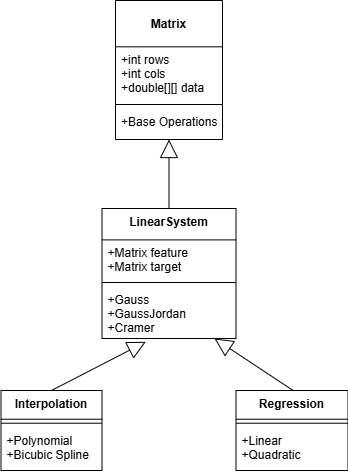

The diagram above was exported from draw.io. Its source (the exported page's mxGraphModel, read from the mxfile embedded in the PNG):
<mxGraphModel dx="1235" dy="672" grid="0" gridSize="10" guides="1" tooltips="1" connect="1" arrows="1" fold="1" page="1" pageScale="1" pageWidth="827" pageHeight="1169" background="#ffffff" math="0" shadow="0">
  <root>
    <mxCell id="0" />
    <mxCell id="1" parent="0" />
    <mxCell id="2" value="Matrix" style="swimlane;fontStyle=1;align=center;verticalAlign=middle;childLayout=stackLayout;horizontal=1;startSize=46.333333333333336;horizontalStack=0;resizeParent=1;resizeParentMax=0;resizeLast=0;collapsible=0;marginBottom=0;strokeColor=default;swimlaneFillColor=none;" parent="1" vertex="1">
      <mxGeometry x="390" y="10" width="107" height="139.00333333333333" as="geometry" />
    </mxCell>
    <mxCell id="3" value="+int rows&#10;+int cols&#10;+double[][] data" style="text;strokeColor=none;fillColor=none;align=left;verticalAlign=top;spacingLeft=4;spacingRight=4;overflow=hidden;rotatable=0;points=[[0,0.5],[1,0.5]];portConstraint=eastwest;" parent="2" vertex="1">
      <mxGeometry y="46.333333333333336" width="107" height="53.67" as="geometry" />
    </mxCell>
    <mxCell id="4" style="line;strokeWidth=1;fillColor=none;align=left;verticalAlign=middle;spacingTop=-1;spacingLeft=3;spacingRight=3;rotatable=0;labelPosition=right;points=[];portConstraint=eastwest;strokeColor=inherit;" parent="2" vertex="1">
      <mxGeometry y="100.00333333333333" width="107" height="8" as="geometry" />
    </mxCell>
    <mxCell id="5" value="+Base Operations" style="text;strokeColor=none;fillColor=none;align=left;verticalAlign=top;spacingLeft=4;spacingRight=4;overflow=hidden;rotatable=0;points=[[0,0.5],[1,0.5]];portConstraint=eastwest;" parent="2" vertex="1">
      <mxGeometry y="108.00333333333333" width="107" height="31" as="geometry" />
    </mxCell>
    <mxCell id="7" value="LinearSystem" style="swimlane;fontStyle=1;align=center;verticalAlign=top;childLayout=stackLayout;horizontal=1;startSize=31.399998982747395;horizontalStack=0;resizeParent=1;resizeParentMax=0;resizeLast=0;collapsible=0;marginBottom=0;" parent="1" vertex="1">
      <mxGeometry x="376.5" y="218" width="134" height="129.9999989827474" as="geometry" />
    </mxCell>
    <mxCell id="8" value="+Matrix feature&#10;+Matrix target" style="text;strokeColor=none;fillColor=none;align=left;verticalAlign=top;spacingLeft=4;spacingRight=4;overflow=hidden;rotatable=0;points=[[0,0.5],[1,0.5]];portConstraint=eastwest;" parent="7" vertex="1">
      <mxGeometry y="31.399998982747395" width="134" height="38.6" as="geometry" />
    </mxCell>
    <mxCell id="9" style="line;strokeWidth=1;fillColor=none;align=left;verticalAlign=middle;spacingTop=-1;spacingLeft=3;spacingRight=3;rotatable=0;labelPosition=right;points=[];portConstraint=eastwest;strokeColor=inherit;" parent="7" vertex="1">
      <mxGeometry y="69.9999989827474" width="134" height="8" as="geometry" />
    </mxCell>
    <mxCell id="10" value="+Gauss&#10;+GaussJordan&#10;+Cramer" style="text;strokeColor=none;fillColor=none;align=left;verticalAlign=top;spacingLeft=4;spacingRight=4;overflow=hidden;rotatable=0;points=[[0,0.5],[1,0.5]];portConstraint=eastwest;" parent="7" vertex="1">
      <mxGeometry y="77.9999989827474" width="134" height="52" as="geometry" />
    </mxCell>
    <mxCell id="16" value="Interpolation" style="swimlane;fontStyle=1;align=center;verticalAlign=top;childLayout=stackLayout;horizontal=1;startSize=28.720001220703125;horizontalStack=0;resizeParent=1;resizeParentMax=0;resizeLast=0;collapsible=0;marginBottom=0;" parent="1" vertex="1">
      <mxGeometry x="275.5" y="400" width="101" height="80.00000122070313" as="geometry" />
    </mxCell>
    <mxCell id="17" style="line;strokeWidth=1;fillColor=none;align=left;verticalAlign=middle;spacingTop=-1;spacingLeft=3;spacingRight=3;rotatable=0;labelPosition=right;points=[];portConstraint=eastwest;strokeColor=inherit;" parent="16" vertex="1">
      <mxGeometry y="28.720001220703125" width="101" height="8" as="geometry" />
    </mxCell>
    <mxCell id="18" value="+Polynomial&#10;+Bicubic Spline" style="text;strokeColor=none;fillColor=none;align=left;verticalAlign=top;spacingLeft=4;spacingRight=4;overflow=hidden;rotatable=0;points=[[0,0.5],[1,0.5]];portConstraint=eastwest;" parent="16" vertex="1">
      <mxGeometry y="36.720001220703125" width="101" height="43.28" as="geometry" />
    </mxCell>
    <mxCell id="19" value="Regression" style="swimlane;fontStyle=1;align=center;verticalAlign=top;childLayout=stackLayout;horizontal=1;startSize=28.720001220703125;horizontalStack=0;resizeParent=1;resizeParentMax=0;resizeLast=0;collapsible=0;marginBottom=0;" parent="1" vertex="1">
      <mxGeometry x="510.5" y="400" width="112" height="80.00000122070313" as="geometry" />
    </mxCell>
    <mxCell id="20" style="line;strokeWidth=1;fillColor=none;align=left;verticalAlign=middle;spacingTop=-1;spacingLeft=3;spacingRight=3;rotatable=0;labelPosition=right;points=[];portConstraint=eastwest;strokeColor=inherit;" parent="19" vertex="1">
      <mxGeometry y="28.720001220703125" width="112" height="8" as="geometry" />
    </mxCell>
    <mxCell id="21" value="+Linear&#10;+Quadratic" style="text;strokeColor=none;fillColor=none;align=left;verticalAlign=top;spacingLeft=4;spacingRight=4;overflow=hidden;rotatable=0;points=[[0,0.5],[1,0.5]];portConstraint=eastwest;" parent="19" vertex="1">
      <mxGeometry y="36.720001220703125" width="112" height="43.28" as="geometry" />
    </mxCell>
    <mxCell id="22" value="" style="curved=1;startArrow=block;startSize=16;startFill=0;endArrow=none;entryX=0.5;entryY=0;exitX=0.5;exitY=1;exitDx=0;exitDy=0;" parent="1" source="2" target="7" edge="1">
      <mxGeometry relative="1" as="geometry">
        <Array as="points" />
        <mxPoint x="450" y="150" as="sourcePoint" />
      </mxGeometry>
    </mxCell>
    <mxCell id="24" value="" style="curved=1;startArrow=block;startSize=16;startFill=0;endArrow=none;exitX=0.327;exitY=1.064;entryX=0.5;entryY=-0.01;exitDx=0;exitDy=0;exitPerimeter=0;" parent="1" source="10" target="16" edge="1">
      <mxGeometry relative="1" as="geometry">
        <Array as="points" />
      </mxGeometry>
    </mxCell>
    <mxCell id="25" value="" style="curved=1;startArrow=block;startSize=16;startFill=0;endArrow=none;exitX=0.84;exitY=1;entryX=0.51;entryY=-0.01;" parent="1" source="7" target="19" edge="1">
      <mxGeometry relative="1" as="geometry">
        <Array as="points" />
      </mxGeometry>
    </mxCell>
  </root>
</mxGraphModel>